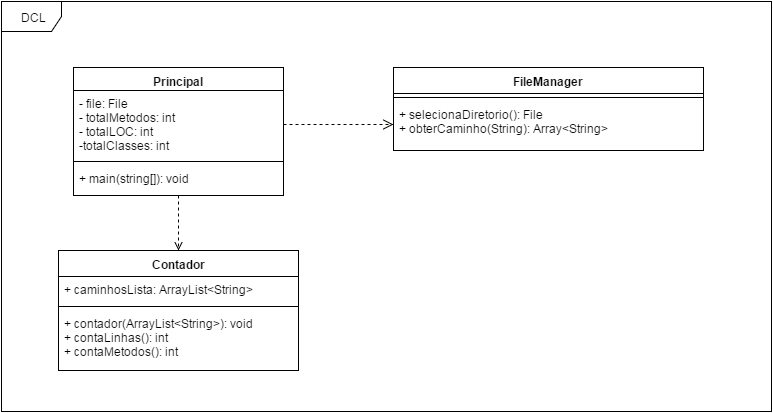

The diagram above was exported from draw.io. Its source (the exported page's mxGraphModel, read from the mxfile embedded in the PNG):
<mxGraphModel dx="1110" dy="580" grid="1" gridSize="10" guides="1" tooltips="1" connect="1" arrows="1" fold="1" page="1" pageScale="1" pageWidth="826" pageHeight="1169" background="#ffffff" math="0" shadow="0">
  <root>
    <mxCell id="0" />
    <mxCell id="1" parent="0" />
    <mxCell id="405eaeedb32728ac-1" value="DCL" style="shape=umlFrame;whiteSpace=wrap;html=1;" vertex="1" parent="1">
      <mxGeometry x="28" y="60" width="770" height="410" as="geometry" />
    </mxCell>
    <mxCell id="405eaeedb32728ac-2" value="Principal" style="swimlane;html=1;fontStyle=1;align=center;verticalAlign=top;childLayout=stackLayout;horizontal=1;startSize=23;horizontalStack=0;resizeParent=1;resizeLast=0;collapsible=1;marginBottom=0;swimlaneFillColor=#ffffff;" vertex="1" parent="1">
      <mxGeometry x="100" y="126" width="210" height="128" as="geometry" />
    </mxCell>
    <mxCell id="405eaeedb32728ac-3" value="- file: File&lt;div&gt;- totalMetodos: int&lt;/div&gt;&lt;div&gt;- totalLOC: int&lt;/div&gt;&lt;div&gt;-totalClasses: int&lt;/div&gt;" style="text;html=1;strokeColor=none;fillColor=none;align=left;verticalAlign=top;spacingLeft=4;spacingRight=4;whiteSpace=wrap;overflow=hidden;rotatable=0;points=[[0,0.5],[1,0.5]];portConstraint=eastwest;" vertex="1" parent="405eaeedb32728ac-2">
      <mxGeometry y="23" width="210" height="67" as="geometry" />
    </mxCell>
    <mxCell id="405eaeedb32728ac-4" value="" style="line;html=1;strokeWidth=1;fillColor=none;align=left;verticalAlign=middle;spacingTop=-1;spacingLeft=3;spacingRight=3;rotatable=0;labelPosition=right;points=[];portConstraint=eastwest;" vertex="1" parent="405eaeedb32728ac-2">
      <mxGeometry y="90" width="210" height="8" as="geometry" />
    </mxCell>
    <mxCell id="405eaeedb32728ac-5" value="+ main(string[]): void" style="text;html=1;strokeColor=none;fillColor=none;align=left;verticalAlign=top;spacingLeft=4;spacingRight=4;whiteSpace=wrap;overflow=hidden;rotatable=0;points=[[0,0.5],[1,0.5]];portConstraint=eastwest;" vertex="1" parent="405eaeedb32728ac-2">
      <mxGeometry y="98" width="210" height="30" as="geometry" />
    </mxCell>
    <mxCell id="405eaeedb32728ac-6" value="FileManager" style="swimlane;html=1;fontStyle=1;align=center;verticalAlign=top;childLayout=stackLayout;horizontal=1;startSize=26;horizontalStack=0;resizeParent=1;resizeLast=0;collapsible=1;marginBottom=0;swimlaneFillColor=#ffffff;" vertex="1" parent="1">
      <mxGeometry x="420" y="126" width="310" height="83" as="geometry" />
    </mxCell>
    <mxCell id="405eaeedb32728ac-8" value="" style="line;html=1;strokeWidth=1;fillColor=none;align=left;verticalAlign=middle;spacingTop=-1;spacingLeft=3;spacingRight=3;rotatable=0;labelPosition=right;points=[];portConstraint=eastwest;" vertex="1" parent="405eaeedb32728ac-6">
      <mxGeometry y="26" width="310" height="8" as="geometry" />
    </mxCell>
    <mxCell id="405eaeedb32728ac-9" value="+ selecionaDiretorio(): File&lt;div&gt;+ obterCaminho(String): Array&amp;lt;String&amp;gt;&lt;/div&gt;" style="text;html=1;strokeColor=none;fillColor=none;align=left;verticalAlign=top;spacingLeft=4;spacingRight=4;whiteSpace=wrap;overflow=hidden;rotatable=0;points=[[0,0.5],[1,0.5]];portConstraint=eastwest;" vertex="1" parent="405eaeedb32728ac-6">
      <mxGeometry y="34" width="310" height="46" as="geometry" />
    </mxCell>
    <mxCell id="405eaeedb32728ac-22" style="edgeStyle=orthogonalEdgeStyle;rounded=0;html=1;exitX=0.5;exitY=1;entryX=0.5;entryY=0;endArrow=open;endFill=0;jettySize=auto;orthogonalLoop=1;dashed=1;" edge="1" parent="1" source="405eaeedb32728ac-2" target="1b27a39f2286ead1-1">
      <mxGeometry relative="1" as="geometry">
        <mxPoint x="205" y="327" as="targetPoint" />
        <Array as="points" />
      </mxGeometry>
    </mxCell>
    <mxCell id="1b27a39f2286ead1-1" value="Contador" style="swimlane;html=1;fontStyle=1;align=center;verticalAlign=top;childLayout=stackLayout;horizontal=1;startSize=26;horizontalStack=0;resizeParent=1;resizeLast=0;collapsible=1;marginBottom=0;swimlaneFillColor=#ffffff;strokeColor=#000000;fillColor=none;fontColor=#000000;" vertex="1" parent="1">
      <mxGeometry x="85" y="309" width="240" height="120" as="geometry" />
    </mxCell>
    <mxCell id="1b27a39f2286ead1-2" value="+ caminhosLista: ArrayList&amp;lt;String&amp;gt;" style="text;html=1;strokeColor=none;fillColor=none;align=left;verticalAlign=top;spacingLeft=4;spacingRight=4;whiteSpace=wrap;overflow=hidden;rotatable=0;points=[[0,0.5],[1,0.5]];portConstraint=eastwest;" vertex="1" parent="1b27a39f2286ead1-1">
      <mxGeometry y="26" width="240" height="26" as="geometry" />
    </mxCell>
    <mxCell id="1b27a39f2286ead1-3" value="" style="line;html=1;strokeWidth=1;fillColor=none;align=left;verticalAlign=middle;spacingTop=-1;spacingLeft=3;spacingRight=3;rotatable=0;labelPosition=right;points=[];portConstraint=eastwest;" vertex="1" parent="1b27a39f2286ead1-1">
      <mxGeometry y="52" width="240" height="8" as="geometry" />
    </mxCell>
    <mxCell id="1b27a39f2286ead1-4" value="&lt;div&gt;+ contador(ArrayList&amp;lt;String&amp;gt;): void&lt;/div&gt;+&amp;nbsp;contaLinhas(): int&lt;div&gt;+ contaMetodos(): int&lt;/div&gt;&lt;div&gt;&lt;br&gt;&lt;/div&gt;" style="text;html=1;strokeColor=none;fillColor=none;align=left;verticalAlign=top;spacingLeft=4;spacingRight=4;whiteSpace=wrap;overflow=hidden;rotatable=0;points=[[0,0.5],[1,0.5]];portConstraint=eastwest;" vertex="1" parent="1b27a39f2286ead1-1">
      <mxGeometry y="60" width="240" height="60" as="geometry" />
    </mxCell>
    <mxCell id="17893d1a5ad3799a-1" style="edgeStyle=orthogonalEdgeStyle;rounded=0;html=1;exitX=1;exitY=0.5;entryX=0;entryY=0.5;startArrow=none;startFill=0;startSize=7;endArrow=open;endFill=0;endSize=8;jettySize=auto;orthogonalLoop=1;strokeColor=#080600;strokeWidth=1;fontColor=#000000;dashed=1;fillColor=#ffe6cc;" edge="1" parent="1" source="405eaeedb32728ac-3" target="405eaeedb32728ac-9">
      <mxGeometry relative="1" as="geometry" />
    </mxCell>
  </root>
</mxGraphModel>